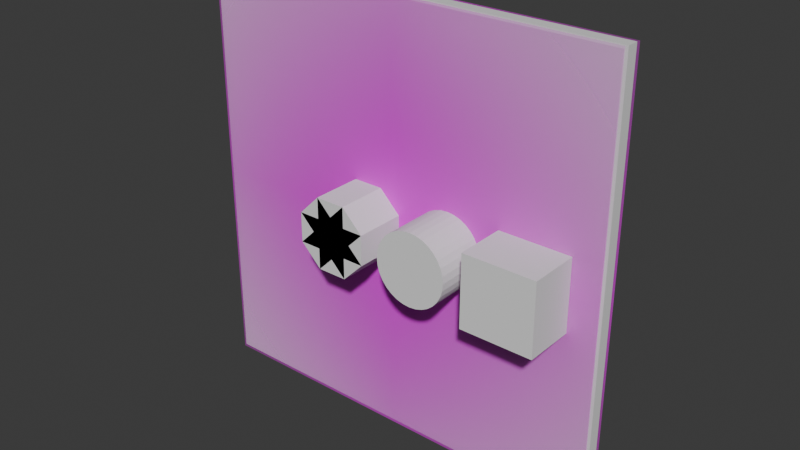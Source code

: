 # Source: tagging.blend  (saved by Blender 4.2.66; exported with 4.5.12 LTS)
import bpy
from mathutils import Matrix  # noqa: F401  (used for matrix-valued properties, if any)

bpy.ops.wm.read_factory_settings(use_empty=True)
scene = bpy.context.scene
scene.name = 'Scene'

# ---- collections
col_collection = bpy.data.collections.new('Collection'); scene.collection.children.link(col_collection)

# ---- images (referenced by path relative to the original .blend; pixels are not part of the script)
import os
ASSET_DIR = os.environ.get("B2B_ASSET_DIR", "")  # directory of the original .blend (textures are referenced by path, not embedded)
HERE = os.path.dirname(os.path.abspath(__file__))  # packed textures are extracted next to this script under _unpacked/

def load_image(name, relpath, width, height, colorspace="sRGB"):
    """Load a texture the original file referenced (path relative to the .blend, or extracted next to this script)."""
    p = next((c for c in (os.path.join(HERE, relpath), os.path.join(ASSET_DIR, relpath)) if relpath and os.path.exists(c)), "")
    if p:
        img = bpy.data.images.load(p, check_existing=True)
        img.name = name
    else:  # same state as the original file: an image datablock whose file is absent (Cycles renders it pink)
        img = bpy.data.images.new(name, width, height)
        img.source = "FILE"
        img.filepath = "//" + (relpath or name)
    img.colorspace_settings.name = colorspace
    return img
img_burtorpedo2_png = load_image('BURTorpedo2.png', 'BURTorpedo2.png', 1024, 1024, 'sRGB')
img_burtorpedo_png = load_image('BURTorpedo.png', 'BURTorpedo.png', 1024, 1024, 'sRGB')

# ---- materials (node trees are filled in below, after node groups)
mat_material = bpy.data.materials.new('Material')
mat_material.alpha_threshold = 0.0
mat_material.roughness = 0.5
mat_material.line_color = (0.0, 0.0, 0.0, 1.0)
mat_burtorpedo2 = bpy.data.materials.new('BURTorpedo2')
mat_burtorpedo = bpy.data.materials.new('BURTorpedo')

# ---- material node trees
mat_material.use_nodes = True; mat_material.node_tree.nodes.clear()
_N = mat_material.node_tree.nodes; _L = mat_material.node_tree.links
n0 = _N.new('ShaderNodeOutputMaterial'); n0.name = 'Material Output'; n0.location = (300, 300)
n1 = _N.new('ShaderNodeBsdfPrincipled'); n1.name = 'Principled BSDF'; n1.location = (10, 300)
n1.inputs[3].default_value = 1.45
_L.new(n1.outputs[0], n0.inputs[0])
n0.is_active_output = True
mat_burtorpedo2.use_nodes = True; mat_burtorpedo2.node_tree.nodes.clear()
_N = mat_burtorpedo2.node_tree.nodes; _L = mat_burtorpedo2.node_tree.links
n0 = _N.new('ShaderNodeOutputMaterial'); n0.name = 'Material Output'; n0.location = (300, 300)
n1 = _N.new('ShaderNodeTexImage'); n1.name = 'Image Texture'; n1.location = (-200, 300)
n1.image = img_burtorpedo2_png
n1.extension = 'CLIP'
n2 = _N.new('ShaderNodeBsdfPrincipled'); n2.name = 'Principled BSDF'; n2.location = (0, 300)
_L.new(n1.outputs[0], n2.inputs[0])
_L.new(n1.outputs[1], n2.inputs[4])
_L.new(n2.outputs[0], n0.inputs[0])
n0.is_active_output = True
mat_burtorpedo.use_nodes = True; mat_burtorpedo.node_tree.nodes.clear()
_N = mat_burtorpedo.node_tree.nodes; _L = mat_burtorpedo.node_tree.links
n0 = _N.new('ShaderNodeOutputMaterial'); n0.name = 'Material Output'; n0.location = (300, 300)
n1 = _N.new('ShaderNodeTexImage'); n1.name = 'Image Texture'; n1.location = (-200, 300)
n1.image = img_burtorpedo_png
n1.extension = 'CLIP'
n2 = _N.new('ShaderNodeBsdfPrincipled'); n2.name = 'Principled BSDF'; n2.location = (0, 300)
_L.new(n1.outputs[0], n2.inputs[0])
_L.new(n1.outputs[1], n2.inputs[4])
_L.new(n2.outputs[0], n0.inputs[0])
n0.is_active_output = True

# ---- world
world_world = bpy.data.worlds.new('World'); scene.world = world_world
world_world.use_nodes = True; world_world.node_tree.nodes.clear()
_N = world_world.node_tree.nodes; _L = world_world.node_tree.links
n0 = _N.new('ShaderNodeOutputWorld'); n0.name = 'World Output'; n0.location = (300, 300)
n1 = _N.new('ShaderNodeBackground'); n1.name = 'Background'; n1.location = (10, 300)
n1.inputs[0].default_value = (0.05088, 0.05088, 0.05088, 1.0)
_L.new(n1.outputs[0], n0.inputs[0])
n0.is_active_output = True
world_world.color = (0.05088, 0.05088, 0.05088)
world_world.sun_shadow_jitter_overblur = 0.0

# ---- meshes
me_cube = bpy.data.meshes.new('Cube')
me_cube.from_pydata([(1.0, 1.0, 1.0), (1.0, 1.0, -1.0), (1.0, -1.0, 1.0), (1.0, -1.0, -1.0), (-1.0, 1.0, 1.0), (-1.0, 1.0, -1.0), (-1.0, -1.0, 1.0), (-1.0, -1.0, -1.0)], [], [(0, 4, 6, 2), (3, 2, 6, 7), (7, 6, 4, 5), (5, 1, 3, 7), (1, 0, 2, 3), (5, 4, 0, 1)])
_uv = me_cube.uv_layers.new(name='UVMap')
_uv.uv.foreach_set('vector', [0.625, 0.5, 0.875, 0.5, 0.875, 0.75, 0.625, 0.75, 0.375, 0.75, 0.625, 0.75, 0.625, 1.0, 0.375, 1.0, 0.375, 0.0, 0.625, 0.0, 0.625, 0.25, 0.375, 0.25, 0.125, 0.5, 0.375, 0.5, 0.375, 0.75, 0.125, 0.75, 0.375, 0.5, 0.625, 0.5, 0.625, 0.75, 0.375, 0.75, 0.375, 0.25, 0.625, 0.25, 0.625, 0.5, 0.375, 0.5])
me_cube.materials.append(mat_material)
me_cube.use_mirror_vertex_groups = False
me_cube.update()
me_cube_001 = bpy.data.meshes.new('Cube.001')
me_cube_001.from_pydata([(-1.0, -1.0, -1.0), (-1.0, -1.0, 1.0), (-1.0, 1.0, -1.0), (-1.0, 1.0, 1.0), (1.0, -1.0, -1.0), (1.0, -1.0, 1.0), (1.0, 1.0, -1.0), (1.0, 1.0, 1.0)], [], [(0, 1, 3, 2), (2, 3, 7, 6), (6, 7, 5, 4), (4, 5, 1, 0), (2, 6, 4, 0), (7, 3, 1, 5)])
_uv = me_cube_001.uv_layers.new(name='UVMap')
_uv.uv.foreach_set('vector', [0.375, 0.0, 0.625, 0.0, 0.625, 0.25, 0.375, 0.25, 0.375, 0.25, 0.625, 0.25, 0.625, 0.5, 0.375, 0.5, 0.375, 0.5, 0.625, 0.5, 0.625, 0.75, 0.375, 0.75, 0.375, 0.75, 0.625, 0.75, 0.625, 1.0, 0.375, 1.0, 0.125, 0.5, 0.375, 0.5, 0.375, 0.75, 0.125, 0.75, 0.625, 0.5, 0.875, 0.5, 0.875, 0.75, 0.625, 0.75])
me_cube_001.update()
me_cylinder = bpy.data.meshes.new('Cylinder')
me_cylinder.from_pydata([(0.0, 1.0, -1.0), (0.0, 1.0, 1.0), (0.1951, 0.9808, -1.0), (0.1951, 0.9808, 1.0), (0.3827, 0.9239, -1.0), (0.3827, 0.9239, 1.0), (0.5556, 0.8315, -1.0), (0.5556, 0.8315, 1.0), (0.7071, 0.7071, -1.0), (0.7071, 0.7071, 1.0), (0.8315, 0.5556, -1.0), (0.8315, 0.5556, 1.0), (0.9239, 0.3827, -1.0), (0.9239, 0.3827, 1.0), (0.9808, 0.1951, -1.0), (0.9808, 0.1951, 1.0), (1.0, 0.0, -1.0), (1.0, 0.0, 1.0), (0.9808, -0.1951, -1.0), (0.9808, -0.1951, 1.0), (0.9239, -0.3827, -1.0), (0.9239, -0.3827, 1.0), (0.8315, -0.5556, -1.0), (0.8315, -0.5556, 1.0), (0.7071, -0.7071, -1.0), (0.7071, -0.7071, 1.0), (0.5556, -0.8315, -1.0), (0.5556, -0.8315, 1.0), (0.3827, -0.9239, -1.0), (0.3827, -0.9239, 1.0), (0.1951, -0.9808, -1.0), (0.1951, -0.9808, 1.0), (0.0, -1.0, -1.0), (0.0, -1.0, 1.0), (-0.1951, -0.9808, -1.0), (-0.1951, -0.9808, 1.0), (-0.3827, -0.9239, -1.0), (-0.3827, -0.9239, 1.0), (-0.5556, -0.8315, -1.0), (-0.5556, -0.8315, 1.0), (-0.7071, -0.7071, -1.0), (-0.7071, -0.7071, 1.0), (-0.8315, -0.5556, -1.0), (-0.8315, -0.5556, 1.0), (-0.9239, -0.3827, -1.0), (-0.9239, -0.3827, 1.0), (-0.9808, -0.1951, -1.0), (-0.9808, -0.1951, 1.0), (-1.0, 0.0, -1.0), (-1.0, 0.0, 1.0), (-0.9808, 0.1951, -1.0), (-0.9808, 0.1951, 1.0), (-0.9239, 0.3827, -1.0), (-0.9239, 0.3827, 1.0), (-0.8315, 0.5556, -1.0), (-0.8315, 0.5556, 1.0), (-0.7071, 0.7071, -1.0), (-0.7071, 0.7071, 1.0), (-0.5556, 0.8315, -1.0), (-0.5556, 0.8315, 1.0), (-0.3827, 0.9239, -1.0), (-0.3827, 0.9239, 1.0), (-0.1951, 0.9808, -1.0), (-0.1951, 0.9808, 1.0)], [], [(0, 1, 3, 2), (2, 3, 5, 4), (4, 5, 7, 6), (6, 7, 9, 8), (8, 9, 11, 10), (10, 11, 13, 12), (12, 13, 15, 14), (14, 15, 17, 16), (16, 17, 19, 18), (18, 19, 21, 20), (20, 21, 23, 22), (22, 23, 25, 24), (24, 25, 27, 26), (26, 27, 29, 28), (28, 29, 31, 30), (30, 31, 33, 32), (32, 33, 35, 34), (34, 35, 37, 36), (36, 37, 39, 38), (38, 39, 41, 40), (40, 41, 43, 42), (42, 43, 45, 44), (44, 45, 47, 46), (46, 47, 49, 48), (48, 49, 51, 50), (50, 51, 53, 52), (52, 53, 55, 54), (54, 55, 57, 56), (56, 57, 59, 58), (58, 59, 61, 60), (3, 1, 63, 61, 59, 57, 55, 53, 51, 49, 47, 45, 43, 41, 39, 37, 35, 33, 31, 29, 27, 25, 23, 21, 19, 17, 15, 13, 11, 9, 7, 5), (60, 61, 63, 62), (62, 63, 1, 0), (0, 2, 4, 6, 8, 10, 12, 14, 16, 18, 20, 22, 24, 26, 28, 30, 32, 34, 36, 38, 40, 42, 44, 46, 48, 50, 52, 54, 56, 58, 60, 62)])
_uv = me_cylinder.uv_layers.new(name='UVMap')
_uv.uv.foreach_set('vector', [1.0, 0.5, 1.0, 1.0, 0.9688, 1.0, 0.9688, 0.5, 0.9688, 0.5, 0.9688, 1.0, 0.9375, 1.0, 0.9375, 0.5, 0.9375, 0.5, 0.9375, 1.0, 0.9062, 1.0, 0.9062, 0.5, 0.9062, 0.5, 0.9062, 1.0, 0.875, 1.0, 0.875, 0.5, 0.875, 0.5, 0.875, 1.0, 0.8438, 1.0, 0.8438, 0.5, 0.8438, 0.5, 0.8438, 1.0, 0.8125, 1.0, 0.8125, 0.5, 0.8125, 0.5, 0.8125, 1.0, 0.7812, 1.0, 0.7812, 0.5, 0.7812, 0.5, 0.7812, 1.0, 0.75, 1.0, 0.75, 0.5, 0.75, 0.5, 0.75, 1.0, 0.7188, 1.0, 0.7188, 0.5, 0.7188, 0.5, 0.7188, 1.0, 0.6875, 1.0, 0.6875, 0.5, 0.6875, 0.5, 0.6875, 1.0, 0.6562, 1.0, 0.6562, 0.5, 0.6562, 0.5, 0.6562, 1.0, 0.625, 1.0, 0.625, 0.5, 0.625, 0.5, 0.625, 1.0, 0.5938, 1.0, 0.5938, 0.5, 0.5938, 0.5, 0.5938, 1.0, 0.5625, 1.0, 0.5625, 0.5, 0.5625, 0.5, 0.5625, 1.0, 0.5312, 1.0, 0.5312, 0.5, 0.5312, 0.5, 0.5312, 1.0, 0.5, 1.0, 0.5, 0.5, 0.5, 0.5, 0.5, 1.0, 0.4688, 1.0, 0.4688, 0.5, 0.4688, 0.5, 0.4688, 1.0, 0.4375, 1.0, 0.4375, 0.5, 0.4375, 0.5, 0.4375, 1.0, 0.4062, 1.0, 0.4062, 0.5, 0.4062, 0.5, 0.4062, 1.0, 0.375, 1.0, 0.375, 0.5, 0.375, 0.5, 0.375, 1.0, 0.3438, 1.0, 0.3438, 0.5, 0.3438, 0.5, 0.3438, 1.0, 0.3125, 1.0, 0.3125, 0.5, 0.3125, 0.5, 0.3125, 1.0, 0.2812, 1.0, 0.2812, 0.5, 0.2812, 0.5, 0.2812, 1.0, 0.25, 1.0, 0.25, 0.5, 0.25, 0.5, 0.25, 1.0, 0.2188, 1.0, 0.2188, 0.5, 0.2188, 0.5, 0.2188, 1.0, 0.1875, 1.0, 0.1875, 0.5, 0.1875, 0.5, 0.1875, 1.0, 0.1562, 1.0, 0.1562, 0.5, 0.1562, 0.5, 0.1562, 1.0, 0.125, 1.0, 0.125, 0.5, 0.125, 0.5, 0.125, 1.0, 0.09375, 1.0, 0.09375, 0.5, 0.09375, 0.5, 0.09375, 1.0, 0.0625, 1.0, 0.0625, 0.5, 0.2968, 0.4854, 0.25, 0.49, 0.2032, 0.4854, 0.1582, 0.4717, 0.1167, 0.4496, 0.08029, 0.4197, 0.05045, 0.3833, 0.02827, 0.3418, 0.01461, 0.2968, 0.01, 0.25, 0.01461, 0.2032, 0.02827, 0.1582, 0.05045, 0.1167, 0.08029, 0.08029, 0.1167, 0.05045, 0.1582, 0.02827, 0.2032, 0.01461, 0.25, 0.01, 0.2968, 0.01461, 0.3418, 0.02827, 0.3833, 0.05045, 0.4197, 0.08029, 0.4496, 0.1167, 0.4717, 0.1582, 0.4854, 0.2032, 0.49, 0.25, 0.4854, 0.2968, 0.4717, 0.3418, 0.4496, 0.3833, 0.4197, 0.4197, 0.3833, 0.4496, 0.3418, 0.4717, 0.0625, 0.5, 0.0625, 1.0, 0.03125, 1.0, 0.03125, 0.5, 0.03125, 0.5, 0.03125, 1.0, 0.0, 1.0, 0.0, 0.5, 0.75, 0.49, 0.7968, 0.4854, 0.8418, 0.4717, 0.8833, 0.4496, 0.9197, 0.4197, 0.9496, 0.3833, 0.9717, 0.3418, 0.9854, 0.2968, 0.99, 0.25, 0.9854, 0.2032, 0.9717, 0.1582, 0.9496, 0.1167, 0.9197, 0.08029, 0.8833, 0.05045, 0.8418, 0.02827, 0.7968, 0.01461, 0.75, 0.01, 0.7032, 0.01461, 0.6582, 0.02827, 0.6167, 0.05045, 0.5803, 0.08029, 0.5504, 0.1167, 0.5283, 0.1582, 0.5146, 0.2032, 0.51, 0.25, 0.5146, 0.2968, 0.5283, 0.3418, 0.5504, 0.3833, 0.5803, 0.4197, 0.6167, 0.4496, 0.6582, 0.4717, 0.7032, 0.4854])
me_cylinder.update()
me_cube_002 = bpy.data.meshes.new('Cube.002')
me_cube_002.from_pydata([(-1.0, -1.0, -1.0), (-1.0, -1.0, 1.0), (-1.0, 1.0, -1.0), (-1.0, 1.0, 1.0), (1.0, -1.0, -1.0), (1.0, -1.0, 1.0), (1.0, 1.0, -1.0), (1.0, 1.0, 1.0)], [], [(0, 1, 3, 2), (2, 3, 7, 6), (6, 7, 5, 4), (4, 5, 1, 0), (2, 6, 4, 0), (7, 3, 1, 5)])
_uv = me_cube_002.uv_layers.new(name='UVMap')
_uv.uv.foreach_set('vector', [0.375, 0.0, 0.625, 0.0, 0.625, 0.25, 0.375, 0.25, 0.375, 0.25, 0.625, 0.25, 0.625, 0.5, 0.375, 0.5, 0.375, 0.5, 0.625, 0.5, 0.625, 0.75, 0.375, 0.75, 0.375, 0.75, 0.625, 0.75, 0.625, 1.0, 0.375, 1.0, 0.125, 0.5, 0.375, 0.5, 0.375, 0.75, 0.125, 0.75, 0.625, 0.5, 0.875, 0.5, 0.875, 0.75, 0.625, 0.75])
me_cube_002.update()
me_cube_004 = bpy.data.meshes.new('Cube.004')
me_cube_004.from_pydata([(-1.0, -1.0, -1.0), (-1.0, -1.0, 1.0), (-1.0, 1.0, -1.0), (-1.0, 1.0, 1.0), (1.0, -1.0, -1.0), (1.0, -1.0, 1.0), (1.0, 1.0, -1.0), (1.0, 1.0, 1.0)], [], [(0, 1, 3, 2), (2, 3, 7, 6), (6, 7, 5, 4), (4, 5, 1, 0), (2, 6, 4, 0), (7, 3, 1, 5)])
_uv = me_cube_004.uv_layers.new(name='UVMap')
_uv.uv.foreach_set('vector', [0.375, 0.0, 0.625, 0.0, 0.625, 0.25, 0.375, 0.25, 0.375, 0.25, 0.625, 0.25, 0.625, 0.5, 0.375, 0.5, 0.375, 0.5, 0.625, 0.5, 0.625, 0.75, 0.375, 0.75, 0.375, 0.75, 0.625, 0.75, 0.625, 1.0, 0.375, 1.0, 0.125, 0.5, 0.375, 0.5, 0.375, 0.75, 0.125, 0.75, 0.625, 0.5, 0.875, 0.5, 0.875, 0.75, 0.625, 0.75])
me_cube_004.update()
me_cube_005 = bpy.data.meshes.new('Cube.005')
me_cube_005.from_pydata([(-1.0, -1.0, -1.0), (-1.0, -1.0, 1.0), (-1.0, 1.0, -1.0), (-1.0, 1.0, 1.0), (1.0, -1.0, -1.0), (1.0, -1.0, 1.0), (1.0, 1.0, -1.0), (1.0, 1.0, 1.0)], [], [(0, 1, 3, 2), (2, 3, 7, 6), (6, 7, 5, 4), (4, 5, 1, 0), (2, 6, 4, 0), (7, 3, 1, 5)])
_uv = me_cube_005.uv_layers.new(name='UVMap')
_uv.uv.foreach_set('vector', [0.375, 0.0, 0.625, 0.0, 0.625, 0.25, 0.375, 0.25, 0.375, 0.25, 0.625, 0.25, 0.625, 0.5, 0.375, 0.5, 0.375, 0.5, 0.625, 0.5, 0.625, 0.75, 0.375, 0.75, 0.375, 0.75, 0.625, 0.75, 0.625, 1.0, 0.375, 1.0, 0.125, 0.5, 0.375, 0.5, 0.375, 0.75, 0.125, 0.75, 0.625, 0.5, 0.875, 0.5, 0.875, 0.75, 0.625, 0.75])
me_cube_005.update()
me_cube_006 = bpy.data.meshes.new('Cube.006')
me_cube_006.from_pydata([(-1.0, -1.0, -1.0), (-1.0, -1.0, 1.0), (-1.0, 1.0, -1.0), (-1.0, 1.0, 1.0), (1.0, -1.0, -1.0), (1.0, -1.0, 1.0), (1.0, 1.0, -1.0), (1.0, 1.0, 1.0)], [], [(0, 1, 3, 2), (2, 3, 7, 6), (6, 7, 5, 4), (4, 5, 1, 0), (2, 6, 4, 0), (7, 3, 1, 5)])
_uv = me_cube_006.uv_layers.new(name='UVMap')
_uv.uv.foreach_set('vector', [0.375, 0.0, 0.625, 0.0, 0.625, 0.25, 0.375, 0.25, 0.375, 0.25, 0.625, 0.25, 0.625, 0.5, 0.375, 0.5, 0.375, 0.5, 0.625, 0.5, 0.625, 0.75, 0.375, 0.75, 0.375, 0.75, 0.625, 0.75, 0.625, 1.0, 0.375, 1.0, 0.125, 0.5, 0.375, 0.5, 0.375, 0.75, 0.125, 0.75, 0.625, 0.5, 0.875, 0.5, 0.875, 0.75, 0.625, 0.75])
me_cube_006.update()
me_burtorpedo2 = bpy.data.meshes.new('BURTorpedo2')
me_burtorpedo2.from_pydata([(-0.5013, -0.5, 0.0), (0.5013, -0.5, 0.0), (-0.5013, 0.5, 0.0), (0.5013, 0.5, 0.0)], [], [(0, 1, 3, 2)])
_uv = me_burtorpedo2.uv_layers.new(name='UVMap')
_uv.uv.foreach_set('vector', [0.0, 0.0, 1.0, 0.0, 1.0, 1.0, 0.0, 1.0])
me_burtorpedo2.materials.append(mat_burtorpedo2)
me_burtorpedo2.update()
me_burtorpedo_001 = bpy.data.meshes.new('BURTorpedo.001')
me_burtorpedo_001.from_pydata([(-0.4974, -0.5, 0.0), (0.4974, -0.5, 0.0), (-0.4974, 0.5, 0.0), (0.4974, 0.5, 0.0)], [], [(0, 1, 3, 2)])
_uv = me_burtorpedo_001.uv_layers.new(name='UVMap')
_uv.uv.foreach_set('vector', [0.0, 0.0, 1.0, 0.0, 1.0, 1.0, 0.0, 1.0])
me_burtorpedo_001.materials.append(mat_burtorpedo)
me_burtorpedo_001.update()

# ---- objects
ob_cube = bpy.data.objects.new('Cube', me_cube)
ob_cube_001 = bpy.data.objects.new('Cube.001', me_cube_001)
ob_cylinder = bpy.data.objects.new('Cylinder', me_cylinder)
ob_cube_002 = bpy.data.objects.new('Cube.002', me_cube_002)
ob_cube_004 = bpy.data.objects.new('Cube.004', me_cube_004)
ob_cube_005 = bpy.data.objects.new('Cube.005', me_cube_005)
ob_cube_006 = bpy.data.objects.new('Cube.006', me_cube_006)
ob_burtorpedo2 = bpy.data.objects.new('BURTorpedo2', me_burtorpedo2)
ob_burtorpedo = bpy.data.objects.new('BURTorpedo', me_burtorpedo_001)

# ---- transforms, parenting, visibility, modifiers, constraints
ob_cube.location = (0.0, 0.0, 4.0)
ob_cube.scale = (3.6, 0.1, 3.6)
ob_cube.lock_rotations_4d = False
ob_cube.empty_display_type = 'ARROWS'
ob_cube.lineart.crease_threshold = 0.0
_m = ob_cube.modifiers.new('Boolean', 'BOOLEAN')
_m.object = ob_cube_001
_m = ob_cube.modifiers.new('Boolean.001', 'BOOLEAN')
_m.object = ob_cube_002
_m = ob_cube.modifiers.new('Boolean.002', 'BOOLEAN')
_m.object = ob_cube_004
_m = ob_cube.modifiers.new('Boolean.003', 'BOOLEAN')
_m.object = ob_cube_004
_m = ob_cube.modifiers.new('Boolean.004', 'BOOLEAN')
_m.object = ob_cube_005
_m = ob_cube.modifiers.new('Boolean.005', 'BOOLEAN')
_m.object = ob_cube_006
_m = ob_cube.modifiers.new('Boolean.006', 'BOOLEAN')
_m.object = ob_cylinder
ob_cube_001.location = (2.5, 0.0, 4.0)
ob_cube_001.scale = (0.6, 1.0, 0.6)
ob_cube_001.display_type = 'BOUNDS'
ob_cylinder.location = (1.0, 0.0, 4.0)
ob_cylinder.rotation_euler = (1.571, 0.0, 0.0)
ob_cylinder.scale = (0.6, 0.6, 1.0)
ob_cylinder.display_type = 'BOUNDS'
ob_cube_002.location = (-0.5, 0.0, 4.0)
ob_cube_002.scale = (0.25, 1.0, 0.6)
ob_cube_002.display_type = 'BOUNDS'
ob_cube_004.location = (-0.5, 0.0, 4.0)
ob_cube_004.scale = (0.6, 1.0, 0.25)
ob_cube_004.display_type = 'BOUNDS'
ob_cube_005.location = (-0.5, 0.0, 4.0)
ob_cube_005.rotation_euler = (0.0, 0.7854, 0.0)
ob_cube_005.scale = (0.6, 1.0, 0.25)
ob_cube_005.display_type = 'BOUNDS'
ob_cube_006.location = (-0.5, 0.0, 4.0)
ob_cube_006.rotation_euler = (0.0, 2.356, 0.0)
ob_cube_006.scale = (0.6, 1.0, 0.25)
ob_cube_006.display_type = 'BOUNDS'
ob_burtorpedo2.location = (0.0, 0.15, 4.0)
ob_burtorpedo2.rotation_euler = (1.571, 0.0, 3.142)
ob_burtorpedo2.scale = (7.2, 7.2, 1.0)
_m = ob_burtorpedo2.modifiers.new('Boolean', 'BOOLEAN')
_m.object = ob_cube_001
_m = ob_burtorpedo2.modifiers.new('Boolean.001', 'BOOLEAN')
_m.object = ob_cylinder
_m = ob_burtorpedo2.modifiers.new('Boolean.002', 'BOOLEAN')
_m.object = ob_cube_002
_m = ob_burtorpedo2.modifiers.new('Boolean.003', 'BOOLEAN')
_m.object = ob_cube_004
_m = ob_burtorpedo2.modifiers.new('Boolean.004', 'BOOLEAN')
_m.object = ob_cube_005
_m = ob_burtorpedo2.modifiers.new('Boolean.005', 'BOOLEAN')
_m.object = ob_cube_006
ob_burtorpedo.location = (0.0, -0.15, 4.0)
ob_burtorpedo.rotation_euler = (1.571, 0.0, 0.0)
ob_burtorpedo.scale = (7.2, 7.2, 7.2)
_m = ob_burtorpedo.modifiers.new('Boolean', 'BOOLEAN')
_m.object = ob_cube_001
_m = ob_burtorpedo.modifiers.new('Boolean.001', 'BOOLEAN')
_m.object = ob_cylinder
_m = ob_burtorpedo.modifiers.new('Boolean.002', 'BOOLEAN')
_m.object = ob_cube_002
_m = ob_burtorpedo.modifiers.new('Boolean.003', 'BOOLEAN')
_m.object = ob_cube_004
_m = ob_burtorpedo.modifiers.new('Boolean.004', 'BOOLEAN')
_m.object = ob_cube_005
_m = ob_burtorpedo.modifiers.new('Boolean.005', 'BOOLEAN')
_m.object = ob_cube_006

# ---- collection membership
col_collection.objects.link(ob_cube)
col_collection.objects.link(ob_cube_001)
col_collection.objects.link(ob_cylinder)
col_collection.objects.link(ob_cube_002)
col_collection.objects.link(ob_cube_004)
col_collection.objects.link(ob_cube_005)
col_collection.objects.link(ob_cube_006)
col_collection.objects.link(ob_burtorpedo2)
col_collection.objects.link(ob_burtorpedo)

# ---- scene / render settings (as saved in the file)
scene.frame_start = 1; scene.frame_end = 250; scene.frame_set(1)
scene.render.engine = 'BLENDER_EEVEE_NEXT'
bpy.context.view_layer.update()

# ---- added for rendering (the .blend has no active camera and no usable light): camera, sun
cam_auto = bpy.data.cameras.new('AutoCamera')
cam_auto.lens = 50.0
cam_auto.sensor_width = 36.0
cam_auto.clip_end = 1000.0
ob_auto_camera = bpy.data.objects.new('AutoCamera', cam_auto)
scene.collection.objects.link(ob_auto_camera)
ob_auto_camera.location = (9.61282, -11.5354, 11.6903)
ob_auto_camera.rotation_euler = (1.09748, -7.21219e-08, 0.694738)
scene.camera = ob_auto_camera
light_auto_sun = bpy.data.lights.new('AutoSun', 'SUN')
light_auto_sun.energy = 3.0
light_auto_sun.angle = 0.0523599
ob_auto_sun = bpy.data.objects.new('AutoSun', light_auto_sun)
scene.collection.objects.link(ob_auto_sun)
ob_auto_sun.rotation_euler = (0.872665, 0.174533, 0.523599)
bpy.context.view_layer.update()
